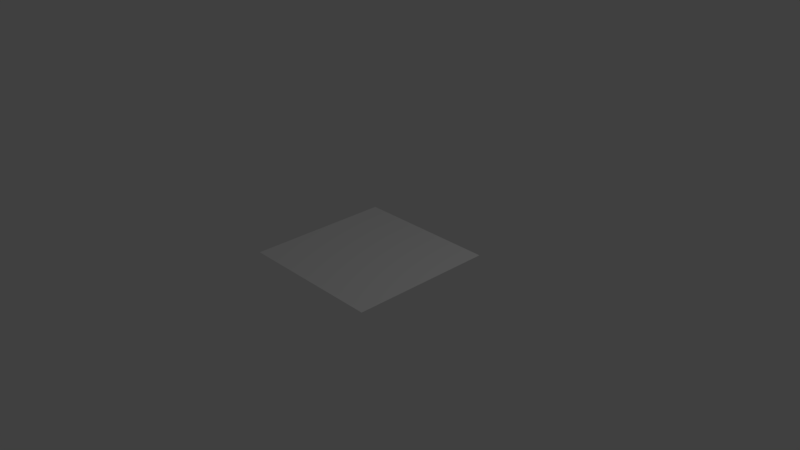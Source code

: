 # Source: Plane-2x2x0.blend  (saved by Blender 2.79.0; exported with 4.5.12 LTS)
import bpy
from mathutils import Matrix  # noqa: F401  (used for matrix-valued properties, if any)

bpy.ops.wm.read_factory_settings(use_empty=True)
scene = bpy.context.scene
scene.name = 'Scene'

# ---- collections
col_collection_1 = bpy.data.collections.new('Collection 1'); scene.collection.children.link(col_collection_1)

# ---- materials (node trees are filled in below, after node groups)
mat_material = bpy.data.materials.new('Material')
mat_material.alpha_threshold = 0.0
mat_material.use_transparent_shadow = False
mat_material.roughness = 0.5
mat_material.line_color = (0.0, 0.0, 0.0, 1.0)

# ---- material node trees

# ---- world
world_world = bpy.data.worlds.new('World'); scene.world = world_world
world_world.color = (0.05088, 0.05088, 0.05088)
world_world.use_sun_shadow = False
world_world.sun_shadow_jitter_overblur = 0.0
world_world.cycles.sampling_method = 'MANUAL'

# ---- cameras
cam_camera = bpy.data.cameras.new('Camera')
cam_camera.clip_end = 100.0
cam_camera.lens = 35.0
cam_camera.sensor_width = 32.0
cam_camera.sensor_height = 18.0
cam_camera.ortho_scale = 7.314
cam_camera.dof.focus_distance = 0.0
cam_camera.dof.aperture_fstop = 128.0

# ---- lights
light_lamp = bpy.data.lights.new('Lamp', 'POINT')
light_lamp.transmission_factor = 0.0
light_lamp.cutoff_distance = 30.0
light_lamp.energy = 100.0
light_lamp.shadow_buffer_clip_start = 1.001
light_lamp.shadow_soft_size = 0.1
light_lamp.shadow_maximum_resolution = 0.006
light_lamp.use_absolute_resolution = True

# ---- meshes
me_plane = bpy.data.meshes.new('Plane')
me_plane.from_pydata([(-1.0, -1.0, 0.0), (1.0, -1.0, 0.0), (-1.0, 1.0, 0.0), (1.0, 1.0, 0.0)], [], [(0, 1, 3, 2)])
me_plane.materials.append(mat_material)
me_plane.use_remesh_preserve_volume = False
me_plane.use_remesh_preserve_attributes = False
me_plane.use_mirror_vertex_groups = False
me_plane.update()

# ---- objects
ob_plane_2x2x0 = bpy.data.objects.new('Plane-2x2x0', me_plane)
ob_lamp = bpy.data.objects.new('Lamp', light_lamp)
ob_camera = bpy.data.objects.new('Camera', cam_camera)

# ---- transforms, parenting, visibility, modifiers, constraints
ob_plane_2x2x0.location = (0.0, 0.0, 0.0)
ob_plane_2x2x0.lineart.crease_threshold = 0.0
ob_lamp.location = (4.076, 1.005, 5.904)
ob_lamp.rotation_euler = (0.6503, 0.05522, 1.866)
ob_lamp.lock_rotations_4d = False
ob_lamp.empty_display_type = 'ARROWS'
ob_lamp.color = (0.0, 0.0, 0.0, 0.0)
ob_lamp.lineart.crease_threshold = 0.0
ob_camera.location = (7.481, -6.508, 5.344)
ob_camera.rotation_euler = (1.109, 0.0, 0.8149)
ob_camera.lock_rotations_4d = False
ob_camera.empty_display_type = 'ARROWS'
ob_camera.color = (0.0, 0.0, 0.0, 0.0)
ob_camera.display_type = 'WIRE'
ob_camera.lineart.crease_threshold = 0.0

# ---- collection membership
col_collection_1.objects.link(ob_plane_2x2x0)
col_collection_1.objects.link(ob_lamp)
col_collection_1.objects.link(ob_camera)

# ---- scene / render settings (as saved in the file)
scene.camera = ob_camera
scene.frame_start = 1; scene.frame_end = 250; scene.frame_set(1)
scene.render.engine = 'BLENDER_EEVEE_NEXT'
scene.render.resolution_percentage = 50
scene.render.dither_intensity = 0.0
scene.cycles.use_denoising = False
scene.cycles.samples = 128
scene.cycles.sampling_pattern = 'TABULATED_SOBOL'
scene.cycles.use_adaptive_sampling = False
scene.cycles.use_light_tree = False
scene.cycles.blur_glossy = 0.0
scene.cycles.sample_clamp_indirect = 0.0
scene.view_settings.view_transform = 'Standard'
bpy.context.view_layer.update()
